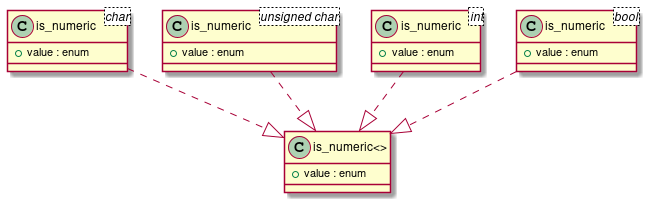

The diagram above was rendered by PlantUML. Its source (embedded in the PNG):
@startuml
class "is_numeric<>" as C_0000000253

class "is_numeric<char>" as C_0000000255

class "is_numeric<unsigned char>" as C_0000000259

class "is_numeric<int>" as C_0000000263

class "is_numeric<bool>" as C_0000000267

class C_0000000253 {
+value : enum
}

class C_0000000255 {
+value : enum
}
C_0000000255 ..|> C_0000000253

class C_0000000259 {
+value : enum
}
C_0000000259 ..|> C_0000000253

class C_0000000263 {
+value : enum
}
C_0000000263 ..|> C_0000000253

class C_0000000267 {
+value : enum
}
C_0000000267 ..|> C_0000000253

@enduml